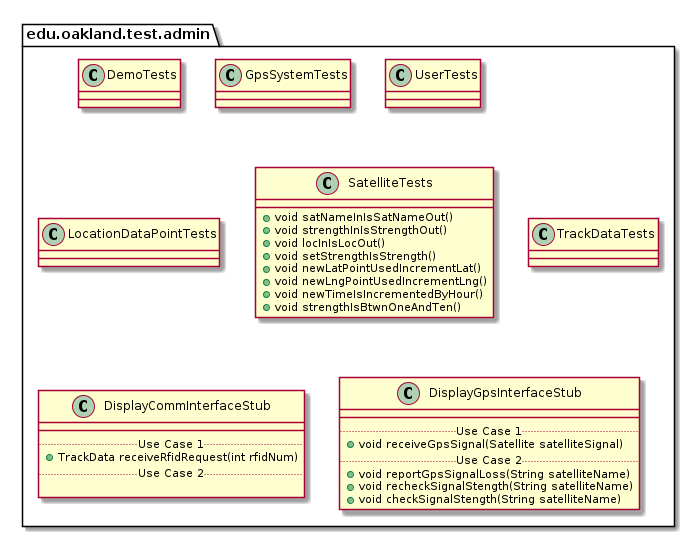

The diagram above was rendered by PlantUML. Its source (embedded in the PNG):
@startuml AdminTestPackage

package edu.oakland.test.admin {
    
}


package edu.oakland.test.admin {
    class DemoTests {

    }
}


package edu.oakland.test.admin {
    class GpsSystemTests {

    }
}


package edu.oakland.test.admin {
    class UserTests {

    }
}


package edu.oakland.test.admin {
    class LocationDataPointTests {
        
    }
}


package edu.oakland.test.admin {
    class SatelliteTests {
       + void satNameInIsSatNameOut()
       + void strengthInIsStrengthOut()
       + void locInIsLocOut()
       + void setStrengthIsStrength()
       + void newLatPointUsedIncrementLat()
       + void newLngPointUsedIncrementLng()
       + void newTimeIsIncrementedByHour()
       + void strengthIsBtwnOneAndTen()
    }
}


package edu.oakland.test.admin {
    class TrackDataTests {
        
    }
}


package edu.oakland.test.admin {
    class DisplayCommInterfaceStub {
        __
        .. Use Case 1 ..
        + TrackData receiveRfidRequest(int rfidNum)
        .. Use Case 2 ..

    }
}


package edu.oakland.test.admin {
    class DisplayGpsInterfaceStub {
        __
        .. Use Case 1 ..
        + void receiveGpsSignal(Satellite satelliteSignal)
        .. Use Case 2 ..
        + void reportGpsSignalLoss(String satelliteName)
        + void recheckSignalStength(String satelliteName)
        + void checkSignalStength(String satelliteName)
    }
}


@enduml